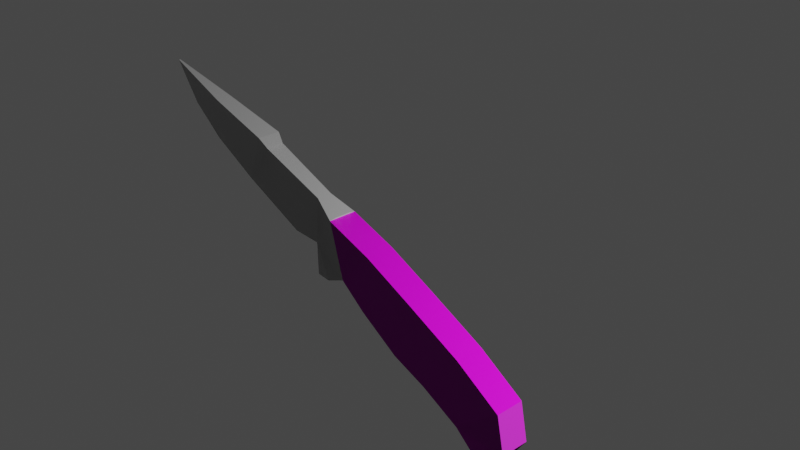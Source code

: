 # Source: untitled.blend  (saved by Blender 2.82.7; exported with 4.5.12 LTS)
import bpy
from mathutils import Matrix  # noqa: F401  (used for matrix-valued properties, if any)

bpy.ops.wm.read_factory_settings(use_empty=True)
scene = bpy.context.scene
scene.name = 'Scene'

# ---- collections
col_collection = bpy.data.collections.new('Collection'); scene.collection.children.link(col_collection)

# ---- images (referenced by path relative to the original .blend; pixels are not part of the script)
import os
ASSET_DIR = os.environ.get("B2B_ASSET_DIR", "")  # directory of the original .blend (textures are referenced by path, not embedded)
HERE = os.path.dirname(os.path.abspath(__file__))  # packed textures are extracted next to this script under _unpacked/

def load_image(name, relpath, width, height, colorspace="sRGB"):
    """Load a texture the original file referenced (path relative to the .blend, or extracted next to this script)."""
    p = next((c for c in (os.path.join(HERE, relpath), os.path.join(ASSET_DIR, relpath)) if relpath and os.path.exists(c)), "")
    if p:
        img = bpy.data.images.load(p, check_existing=True)
        img.name = name
    else:  # same state as the original file: an image datablock whose file is absent (Cycles renders it pink)
        img = bpy.data.images.new(name, width, height)
        img.source = "FILE"
        img.filepath = "//" + (relpath or name)
    img.colorspace_settings.name = colorspace
    return img
img_metal_galvanized_001_normal_jpg = load_image('Metal_Galvanized_001_normal.jpg', 'Metal_Galvanized_001_normal.jpg', 1024, 1024, 'sRGB')
img_kitchen_wood_diff_1k_png = load_image('kitchen_wood_diff_1k.png', 'kitchen_wood_diff_1k.png', 1024, 1024, 'sRGB')
img_kitchen_wood_nor_1k_png = load_image('kitchen_wood_nor_1k.png', 'kitchen_wood_nor_1k.png', 1024, 1024, 'sRGB')

# ---- materials (node trees are filled in below, after node groups)
mat_blade = bpy.data.materials.new('blade')
mat_blade.use_transparent_shadow = False
mat_handle = bpy.data.materials.new('handle')
mat_handle.use_transparent_shadow = False

# ---- material node trees
mat_blade.use_nodes = True; mat_blade.node_tree.nodes.clear()
_N = mat_blade.node_tree.nodes; _L = mat_blade.node_tree.links
n0 = _N.new('ShaderNodeOutputMaterial'); n0.name = 'Material Output'; n0.location = (893, 191)
n1 = _N.new('ShaderNodeBsdfAnisotropic'); n1.name = 'Glossy BSDF'; n1.location = (641, 153)
n1.distribution = 'GGX'
n1.inputs[0].default_value = (1.0, 1.0, 1.0, 1.0)
n1.inputs[1].default_value = 0.8642
n2 = _N.new('ShaderNodeTexImage'); n2.name = 'Image Texture'; n2.location = (101, -12)
n2.image = img_metal_galvanized_001_normal_jpg
n3 = _N.new('ShaderNodeNormal'); n3.name = 'Normal'; n3.location = (421, 20)
_L.new(n1.outputs[0], n0.inputs[0])
_L.new(n2.outputs[0], n3.inputs[0])
_L.new(n3.outputs[0], n1.inputs[4])
n0.is_active_output = True
mat_handle.use_nodes = True; mat_handle.node_tree.nodes.clear()
_N = mat_handle.node_tree.nodes; _L = mat_handle.node_tree.links
n0 = _N.new('ShaderNodeOutputMaterial'); n0.name = 'Material Output'; n0.location = (444, 300)
n1 = _N.new('ShaderNodeBsdfPrincipled'); n1.name = 'Principled BSDF'; n1.location = (154, 300)
n1.distribution = 'GGX'
n1.subsurface_method = 'BURLEY'
n1.inputs[3].default_value = 1.45
n1.inputs[27].default_value = (0.0, 0.0, 0.0, 1.0)
n1.inputs[28].default_value = 1.0
n2 = _N.new('ShaderNodeTexImage'); n2.name = 'Image Texture'; n2.location = (-297, 264)
n2.image = img_kitchen_wood_diff_1k_png
n3 = _N.new('ShaderNodeTexImage'); n3.name = 'Image Texture.001'; n3.location = (-386, -86)
n3.image = img_kitchen_wood_nor_1k_png
n4 = _N.new('ShaderNodeNormal'); n4.name = 'Normal'; n4.location = (-66, -110)
_L.new(n1.outputs[0], n0.inputs[0])
_L.new(n2.outputs[0], n1.inputs[0])
_L.new(n3.outputs[0], n4.inputs[0])
_L.new(n4.outputs[0], n1.inputs[5])
n0.is_active_output = True

# ---- world
world_world = bpy.data.worlds.new('World'); scene.world = world_world
world_world.use_nodes = True; world_world.node_tree.nodes.clear()
_N = world_world.node_tree.nodes; _L = world_world.node_tree.links
n0 = _N.new('ShaderNodeOutputWorld'); n0.name = 'World Output'; n0.location = (300, 300)
n1 = _N.new('ShaderNodeBackground'); n1.name = 'Background'; n1.location = (10, 300)
n1.inputs[0].default_value = (0.05088, 0.05088, 0.05088, 1.0)
_L.new(n1.outputs[0], n0.inputs[0])
n0.is_active_output = True
world_world.color = (0.05088, 0.05088, 0.05088)
world_world.use_sun_shadow = False
world_world.sun_shadow_jitter_overblur = 0.0

# ---- cameras
cam_camera = bpy.data.cameras.new('Camera')
cam_camera.clip_end = 100.0
cam_camera.ortho_scale = 7.314

# ---- lights
light_light = bpy.data.lights.new('Light', 'POINT')
light_light.transmission_factor = 0.0
light_light.energy = 1000.0
light_light.shadow_soft_size = 0.1
light_light.shadow_maximum_resolution = 0.006
light_light.use_absolute_resolution = True

# ---- meshes
me_plane_004 = bpy.data.meshes.new('Plane.004')
me_plane_004.from_pydata([(0.1596, -0.7303, 0.38), (0.6765, -0.7303, 0.1938), (1.22, -0.7303, -0.06461), (1.828, -0.7303, -0.3648), (2.318, -0.7303, -0.6803), (2.398, -0.7303, -1.072), (2.223, -0.6859, -1.319), (1.881, -0.6859, -1.019), (1.459, -0.6859, -0.7981), (1.087, -0.6859, -0.6499), (0.6537, -0.6859, -0.3724), (0.3382, -0.7156, -0.1748), (0.06081, -0.7682, -0.3078), (-0.05701, -0.7479, -0.2736), (-0.2166, -0.8678, -0.0342), (-0.5283, -0.8651, -0.0152), (-1.25, -0.8651, 0.3192), (-1.779, -0.8651, 0.6081), (-2.14, -0.8651, 0.9007), (-2.444, -0.8722, 1.296), (-1.657, -0.7965, 1.072), (-0.9311, -0.761, 0.8817), (-0.8399, -0.7871, 0.7943), (-0.09881, -0.8023, 0.5055), (0.1596, -0.8023, 0.3914), (0.1596, -1.035, 0.38), (0.6765, -1.035, 0.1938), (1.22, -1.035, -0.06461), (1.828, -1.035, -0.3648), (2.318, -1.035, -0.6803), (2.398, -1.035, -1.072), (2.223, -1.079, -1.319), (1.881, -1.079, -1.019), (1.459, -1.079, -0.7981), (1.087, -1.079, -0.6499), (0.6537, -1.079, -0.3724), (0.3382, -1.049, -0.1748), (0.06081, -0.9969, -0.3078), (-0.05701, -1.017, -0.2736), (-0.2166, -0.8973, -0.0342), (-0.5283, -0.9, -0.0152), (-1.25, -0.9, 0.3192), (-1.779, -0.9, 0.6081), (-2.14, -0.9, 0.9007), (-2.444, -0.8892, 1.296), (-1.657, -0.9699, 1.072), (-0.9311, -1.005, 0.8817), (-0.8399, -0.9786, 0.7943), (-0.09881, -0.9634, 0.5055), (0.1596, -0.9634, 0.3914), (2.21, -1.079, -1.31)], [(31, 50)], [(14, 11, 0), (36, 39, 25), (9, 33, 8), (24, 48, 23), (2, 26, 1), (17, 41, 16), (10, 34, 9), (0, 49, 24), (3, 27, 2), (18, 42, 17), (11, 35, 10), (4, 28, 3), (19, 43, 18), (12, 36, 11), (5, 29, 4), (20, 44, 19), (13, 37, 12), (6, 30, 5), (21, 45, 20), (14, 38, 13), (7, 31, 6), (22, 46, 21), (15, 39, 14), (8, 32, 7), (22, 48, 47), (1, 25, 0), (15, 41, 40), (2, 1, 10), (1, 0, 11), (0, 24, 23), (22, 21, 16), (21, 20, 16), (0, 23, 14), (23, 22, 15), (14, 23, 15), (3, 2, 8), (1, 11, 10), (8, 2, 9), (5, 4, 7), (4, 3, 7), (7, 6, 5), (10, 9, 2), (8, 7, 3), (20, 19, 18), (18, 17, 20), (17, 16, 20), (16, 15, 22), (14, 13, 12), (14, 12, 11), (25, 26, 36), (26, 27, 35), (36, 26, 35), (27, 28, 33), (28, 29, 32), (29, 30, 32), (30, 31, 32), (28, 32, 33), (48, 49, 25), (45, 46, 41), (46, 47, 41), (47, 48, 40), (48, 25, 39), (33, 34, 27), (34, 35, 27), (48, 39, 40), (41, 47, 40), (43, 44, 45), (41, 42, 45), (42, 43, 45), (37, 38, 39), (36, 37, 39), (9, 34, 33), (24, 49, 48), (2, 27, 26), (17, 42, 41), (10, 35, 34), (0, 25, 49), (3, 28, 27), (18, 43, 42), (11, 36, 35), (4, 29, 28), (19, 44, 43), (12, 37, 36), (5, 30, 29), (20, 45, 44), (13, 38, 37), (6, 31, 30), (21, 46, 45), (14, 39, 38), (7, 32, 31), (22, 47, 46), (15, 40, 39), (8, 33, 32), (22, 23, 48), (1, 26, 25), (15, 16, 41)])
me_plane_004.polygons.foreach_set('material_index', [0, 0, 1, 0, 1, 0, 1, 0, 1, 0, 1, 1, 0, 0, 1, 0, 0, 1, 0, 0, 1, 0, 0, 1, 0, 1, 0, 1, 1, 0, 0, 0, 0, 0, 0, 1, 1, 1, 1, 1, 1, 1, 1, 0, 0, 0, 0, 0, 0, 1, 1, 1, 1, 1, 1, 1, 1, 0, 0, 0, 0, 0, 1, 1, 0, 0, 0, 0, 0, 0, 0, 1, 0, 1, 0, 1, 0, 1, 0, 1, 1, 0, 0, 1, 0, 0, 1, 0, 0, 1, 0, 0, 1, 0, 1, 0])
_uv = me_plane_004.uv_layers.new(name='UVMap')
_uv.uv.foreach_set('vector', [0.0, 0.0, 0.0, 0.0, 0.0, 0.0, 0.0, 0.0, 0.0, 0.0, 0.0, 0.0, 0.4701, 0.5721, 0.4427, 0.6097, 0.4801, 0.5984, 0.0, 0.0, 0.0, 0.0, 0.0, 0.0, 0.4497, 0.4609, 0.411, 0.4973, 0.4466, 0.4985, 0.0, 0.0, 0.0, 0.0, 0.0, 0.0, 0.4598, 0.5482, 0.4341, 0.5828, 0.4701, 0.5721, 0.0, 0.0, 0.0, 0.0, 0.0, 0.0, 0.4538, 0.4118, 0.412, 0.4593, 0.4497, 0.4609, 0.0, 0.0, 0.0, 0.0, 0.0, 0.0, 0.4531, 0.5324, 0.4259, 0.5581, 0.4598, 0.5482, 0.4577, 0.3594, 0.4133, 0.4098, 0.4538, 0.4118, 0.0, 0.0, 0.0, 0.0, 0.0, 0.0, 0.0, 0.0, 0.0, 0.0, 0.0, 0.0, 0.459, 0.3171, 0.4148, 0.3569, 0.4577, 0.3594, 0.0, 0.0, 0.0, 0.0, 0.0, 0.0, 0.0, 0.0, 0.0, 0.0, 0.0, 0.0, 0.5039, 0.653, 0.4685, 0.6923, 0.5097, 0.6789, 0.0, 0.0, 0.0, 0.0, 0.0, 0.0, 0.0, 0.0, 0.0, 0.0, 0.0, 0.0, 0.4926, 0.6292, 0.4618, 0.6664, 0.5039, 0.653, 0.0, 0.0, 0.0, 0.0, 0.0, 0.0, 0.0, 0.0, 0.0, 0.0, 0.0, 0.0, 0.4801, 0.5984, 0.4531, 0.6415, 0.4926, 0.6292, 0.0, 0.0, 0.0, 0.0, 0.0, 0.0, 0.4466, 0.4985, 0.4103, 0.5245, 0.444, 0.5255, 0.0, 0.0, 0.0, 0.0, 0.0, 0.0, 0.6693, 0.4944, 0.6582, 0.5601, 0.6055, 0.5278, 0.6582, 0.5601, 0.6429, 0.6168, 0.6041, 0.5684, 0.0, 0.0, 0.0, 0.0, 0.0, 0.0, 0.0, 0.0, 0.0, 0.0, 0.0, 0.0, 0.0, 0.0, 0.0, 0.0, 0.0, 0.0, 0.0, 0.0, 0.0, 0.0, 0.0, 0.0, 0.0, 0.0, 0.0, 0.0, 0.0, 0.0, 0.0, 0.0, 0.0, 0.0, 0.0, 0.0, 0.6812, 0.4172, 0.6693, 0.4944, 0.6167, 0.4247, 0.6582, 0.5601, 0.6041, 0.5684, 0.6055, 0.5278, 0.6167, 0.4247, 0.6693, 0.4944, 0.607, 0.47, 0.6522, 0.3121, 0.6842, 0.3473, 0.6231, 0.3683, 0.6842, 0.3473, 0.6812, 0.4172, 0.6231, 0.3683, 0.6231, 0.3683, 0.6167, 0.3128, 0.6522, 0.3121, 0.6055, 0.5278, 0.607, 0.47, 0.6693, 0.4944, 0.6167, 0.4247, 0.6231, 0.3683, 0.6812, 0.4172, 0.0, 0.0, 0.0, 0.0, 0.0, 0.0, 0.0, 0.0, 0.0, 0.0, 0.0, 0.0, 0.0, 0.0, 0.0, 0.0, 0.0, 0.0, 0.0, 0.0, 0.0, 0.0, 0.0, 0.0, 0.0, 0.0, 0.0, 0.0, 0.0, 0.0, 0.0, 0.0, 0.0, 0.0, 0.0, 0.0, 0.6608, 0.631, 0.6711, 0.5694, 0.6147, 0.584, 0.6711, 0.5694, 0.6758, 0.4988, 0.6118, 0.541, 0.6147, 0.584, 0.6711, 0.5694, 0.6118, 0.541, 0.6758, 0.4988, 0.6802, 0.4155, 0.6126, 0.4304, 0.6802, 0.4155, 0.676, 0.3408, 0.6133, 0.3698, 0.676, 0.3408, 0.6382, 0.3067, 0.6133, 0.3698, 0.6382, 0.3067, 0.6004, 0.3113, 0.6133, 0.3698, 0.6802, 0.4155, 0.6133, 0.3698, 0.6126, 0.4304, 0.0, 0.0, 0.0, 0.0, 0.0, 0.0, 0.0, 0.0, 0.0, 0.0, 0.0, 0.0, 0.0, 0.0, 0.0, 0.0, 0.0, 0.0, 0.0, 0.0, 0.0, 0.0, 0.0, 0.0, 0.0, 0.0, 0.0, 0.0, 0.0, 0.0, 0.6126, 0.4304, 0.6071, 0.4796, 0.6758, 0.4988, 0.6071, 0.4796, 0.6118, 0.541, 0.6758, 0.4988, 0.0, 0.0, 0.0, 0.0, 0.0, 0.0, 0.0, 0.0, 0.0, 0.0, 0.0, 0.0, 0.0, 0.0, 0.0, 0.0, 0.0, 0.0, 0.0, 0.0, 0.0, 0.0, 0.0, 0.0, 0.0, 0.0, 0.0, 0.0, 0.0, 0.0, 0.0, 0.0, 0.0, 0.0, 0.0, 0.0, 0.0, 0.0, 0.0, 0.0, 0.0, 0.0, 0.4701, 0.5721, 0.4341, 0.5828, 0.4427, 0.6097, 0.0, 0.0, 0.0, 0.0, 0.0, 0.0, 0.4497, 0.4609, 0.412, 0.4593, 0.411, 0.4973, 0.0, 0.0, 0.0, 0.0, 0.0, 0.0, 0.4598, 0.5482, 0.4259, 0.5581, 0.4341, 0.5828, 0.0, 0.0, 0.0, 0.0, 0.0, 0.0, 0.4538, 0.4118, 0.4133, 0.4098, 0.412, 0.4593, 0.0, 0.0, 0.0, 0.0, 0.0, 0.0, 0.4531, 0.5324, 0.4204, 0.5417, 0.4259, 0.5581, 0.4577, 0.3594, 0.4148, 0.3569, 0.4133, 0.4098, 0.0, 0.0, 0.0, 0.0, 0.0, 0.0, 0.0, 0.0, 0.0, 0.0, 0.0, 0.0, 0.459, 0.3171, 0.4163, 0.3143, 0.4148, 0.3569, 0.0, 0.0, 0.0, 0.0, 0.0, 0.0, 0.0, 0.0, 0.0, 0.0, 0.0, 0.0, 0.5039, 0.653, 0.4618, 0.6664, 0.4685, 0.6923, 0.0, 0.0, 0.0, 0.0, 0.0, 0.0, 0.0, 0.0, 0.0, 0.0, 0.0, 0.0, 0.4926, 0.6292, 0.4531, 0.6415, 0.4618, 0.6664, 0.0, 0.0, 0.0, 0.0, 0.0, 0.0, 0.0, 0.0, 0.0, 0.0, 0.0, 0.0, 0.4801, 0.5984, 0.4427, 0.6097, 0.4531, 0.6415, 0.0, 0.0, 0.0, 0.0, 0.0, 0.0, 0.4466, 0.4985, 0.411, 0.4973, 0.4103, 0.5245, 0.0, 0.0, 0.0, 0.0, 0.0, 0.0])
_ca = me_plane_004.color_attributes.new('Col', 'BYTE_COLOR', 'CORNER')
_ca.data.foreach_set('color', [1.0, 1.0, 1.0, 1.0, 1.0, 1.0, 1.0, 1.0, 1.0, 1.0, 1.0, 1.0, 1.0, 1.0, 1.0, 1.0, 1.0, 1.0, 1.0, 1.0, 1.0, 1.0, 1.0, 1.0, 1.0, 1.0, 1.0, 1.0, 1.0, 1.0, 1.0, 1.0, 1.0, 1.0, 1.0, 1.0, 1.0, 1.0, 1.0, 1.0, 1.0, 1.0, 1.0, 1.0, 1.0, 1.0, 1.0, 1.0, 1.0, 1.0, 1.0, 1.0, 1.0, 1.0, 1.0, 1.0, 1.0, 1.0, 1.0, 1.0, 1.0, 1.0, 1.0, 1.0, 1.0, 1.0, 1.0, 1.0, 1.0, 1.0, 1.0, 1.0, 1.0, 1.0, 1.0, 1.0, 1.0, 1.0, 1.0, 1.0, 1.0, 1.0, 1.0, 1.0, 1.0, 1.0, 1.0, 1.0, 1.0, 1.0, 1.0, 1.0, 1.0, 1.0, 1.0, 1.0, 1.0, 1.0, 1.0, 1.0, 1.0, 1.0, 1.0, 1.0, 1.0, 1.0, 1.0, 1.0, 1.0, 1.0, 1.0, 1.0, 1.0, 1.0, 1.0, 1.0, 1.0, 1.0, 1.0, 1.0, 1.0, 1.0, 1.0, 1.0, 1.0, 1.0, 1.0, 1.0, 1.0, 1.0, 1.0, 1.0, 1.0, 1.0, 1.0, 1.0, 1.0, 1.0, 1.0, 1.0, 1.0, 1.0, 1.0, 1.0, 1.0, 1.0, 1.0, 1.0, 1.0, 1.0, 1.0, 1.0, 1.0, 1.0, 1.0, 1.0, 1.0, 1.0, 1.0, 1.0, 1.0, 1.0, 1.0, 1.0, 1.0, 1.0, 1.0, 1.0, 1.0, 1.0, 1.0, 1.0, 1.0, 1.0, 1.0, 1.0, 1.0, 1.0, 1.0, 1.0, 1.0, 1.0, 1.0, 1.0, 1.0, 1.0, 1.0, 1.0, 1.0, 1.0, 1.0, 1.0, 1.0, 1.0, 1.0, 1.0, 1.0, 1.0, 1.0, 1.0, 1.0, 1.0, 1.0, 1.0, 1.0, 1.0, 1.0, 1.0, 1.0, 1.0, 1.0, 1.0, 1.0, 1.0, 1.0, 1.0, 1.0, 1.0, 1.0, 1.0, 1.0, 1.0, 1.0, 1.0, 1.0, 1.0, 1.0, 1.0, 1.0, 1.0, 1.0, 1.0, 1.0, 1.0, 1.0, 1.0, 1.0, 1.0, 1.0, 1.0, 1.0, 1.0, 1.0, 1.0, 1.0, 1.0, 1.0, 1.0, 1.0, 1.0, 1.0, 1.0, 1.0, 1.0, 1.0, 1.0, 1.0, 1.0, 1.0, 1.0, 1.0, 1.0, 1.0, 1.0, 1.0, 1.0, 1.0, 1.0, 1.0, 1.0, 1.0, 1.0, 1.0, 1.0, 1.0, 1.0, 1.0, 1.0, 1.0, 1.0, 1.0, 1.0, 1.0, 1.0, 1.0, 1.0, 1.0, 1.0, 1.0, 1.0, 1.0, 1.0, 1.0, 1.0, 1.0, 1.0, 1.0, 1.0, 1.0, 1.0, 1.0, 1.0, 1.0, 1.0, 1.0, 1.0, 1.0, 1.0, 1.0, 1.0, 1.0, 1.0, 1.0, 1.0, 1.0, 1.0, 1.0, 1.0, 1.0, 1.0, 1.0, 1.0, 1.0, 1.0, 1.0, 1.0, 1.0, 1.0, 1.0, 1.0, 1.0, 1.0, 1.0, 1.0, 1.0, 1.0, 1.0, 1.0, 1.0, 1.0, 1.0, 1.0, 1.0, 1.0, 1.0, 1.0, 1.0, 1.0, 1.0, 1.0, 1.0, 1.0, 1.0, 1.0, 1.0, 1.0, 1.0, 1.0, 1.0, 1.0, 1.0, 1.0, 1.0, 1.0, 1.0, 1.0, 1.0, 1.0, 1.0, 1.0, 1.0, 1.0, 1.0, 1.0, 1.0, 1.0, 1.0, 1.0, 1.0, 1.0, 1.0, 1.0, 1.0, 1.0, 1.0, 1.0, 1.0, 1.0, 1.0, 1.0, 1.0, 1.0, 1.0, 1.0, 1.0, 1.0, 1.0, 1.0, 1.0, 1.0, 1.0, 1.0, 1.0, 1.0, 1.0, 1.0, 1.0, 1.0, 1.0, 1.0, 1.0, 1.0, 1.0, 1.0, 1.0, 1.0, 1.0, 1.0, 1.0, 1.0, 1.0, 1.0, 1.0, 1.0, 1.0, 1.0, 1.0, 1.0, 1.0, 1.0, 1.0, 1.0, 1.0, 1.0, 1.0, 1.0, 1.0, 1.0, 1.0, 1.0, 1.0, 1.0, 1.0, 1.0, 1.0, 1.0, 1.0, 1.0, 1.0, 1.0, 1.0, 1.0, 1.0, 1.0, 1.0, 1.0, 1.0, 1.0, 1.0, 1.0, 1.0, 1.0, 1.0, 1.0, 1.0, 1.0, 1.0, 1.0, 1.0, 1.0, 1.0, 1.0, 1.0, 1.0, 1.0, 1.0, 1.0, 1.0, 1.0, 1.0, 1.0, 1.0, 1.0, 1.0, 1.0, 1.0, 1.0, 1.0, 1.0, 1.0, 1.0, 1.0, 1.0, 1.0, 1.0, 1.0, 1.0, 1.0, 1.0, 1.0, 1.0, 1.0, 1.0, 1.0, 1.0, 1.0, 1.0, 1.0, 1.0, 1.0, 1.0, 1.0, 1.0, 1.0, 1.0, 1.0, 1.0, 1.0, 1.0, 1.0, 1.0, 1.0, 1.0, 1.0, 1.0, 1.0, 1.0, 1.0, 1.0, 1.0, 1.0, 1.0, 1.0, 1.0, 1.0, 1.0, 1.0, 1.0, 1.0, 1.0, 1.0, 1.0, 1.0, 1.0, 1.0, 1.0, 1.0, 1.0, 1.0, 1.0, 1.0, 1.0, 1.0, 1.0, 1.0, 1.0, 1.0, 1.0, 1.0, 1.0, 1.0, 1.0, 1.0, 1.0, 1.0, 1.0, 1.0, 1.0, 1.0, 1.0, 1.0, 1.0, 1.0, 1.0, 1.0, 1.0, 1.0, 1.0, 1.0, 1.0, 1.0, 1.0, 1.0, 1.0, 1.0, 1.0, 1.0, 1.0, 1.0, 1.0, 1.0, 1.0, 1.0, 1.0, 1.0, 1.0, 1.0, 1.0, 1.0, 1.0, 1.0, 1.0, 1.0, 1.0, 1.0, 1.0, 1.0, 1.0, 1.0, 1.0, 1.0, 1.0, 1.0, 1.0, 1.0, 1.0, 1.0, 1.0, 1.0, 1.0, 1.0, 1.0, 1.0, 1.0, 1.0, 1.0, 1.0, 1.0, 1.0, 1.0, 1.0, 1.0, 1.0, 1.0, 1.0, 1.0, 1.0, 1.0, 1.0, 1.0, 1.0, 1.0, 1.0, 1.0, 1.0, 1.0, 1.0, 1.0, 1.0, 1.0, 1.0, 1.0, 1.0, 1.0, 1.0, 1.0, 1.0, 1.0, 1.0, 1.0, 1.0, 1.0, 1.0, 1.0, 1.0, 1.0, 1.0, 1.0, 1.0, 1.0, 1.0, 1.0, 1.0, 1.0, 1.0, 1.0, 1.0, 1.0, 1.0, 1.0, 1.0, 1.0, 1.0, 1.0, 1.0, 1.0, 1.0, 1.0, 1.0, 1.0, 1.0, 1.0, 1.0, 1.0, 1.0, 1.0, 1.0, 1.0, 1.0, 1.0, 1.0, 1.0, 1.0, 1.0, 1.0, 1.0, 1.0, 1.0, 1.0, 1.0, 1.0, 1.0, 1.0, 1.0, 1.0, 1.0, 1.0, 1.0, 1.0, 1.0, 1.0, 1.0, 1.0, 1.0, 1.0, 1.0, 1.0, 1.0, 1.0, 1.0, 1.0, 1.0, 1.0, 1.0, 1.0, 1.0, 1.0, 1.0, 1.0, 1.0, 1.0, 1.0, 1.0, 1.0, 1.0, 1.0, 1.0, 1.0, 1.0, 1.0, 1.0, 1.0, 1.0, 1.0, 1.0, 1.0, 1.0, 1.0, 1.0, 1.0, 1.0, 1.0, 1.0, 1.0, 1.0, 1.0, 1.0, 1.0, 1.0, 1.0, 1.0, 1.0, 1.0, 1.0, 1.0, 1.0, 1.0, 1.0, 1.0, 1.0, 1.0, 1.0, 1.0, 1.0, 1.0, 1.0, 1.0, 1.0, 1.0, 1.0, 1.0, 1.0, 1.0, 1.0, 1.0, 1.0, 1.0, 1.0, 1.0, 1.0, 1.0, 1.0, 1.0, 1.0, 1.0, 1.0, 1.0, 1.0, 1.0, 1.0, 1.0, 1.0, 1.0, 1.0, 1.0, 1.0, 1.0, 1.0, 1.0, 1.0, 1.0, 1.0, 1.0, 1.0, 1.0, 1.0, 1.0, 1.0, 1.0, 1.0, 1.0, 1.0, 1.0, 1.0, 1.0, 1.0, 1.0, 1.0, 1.0, 1.0, 1.0, 1.0, 1.0, 1.0, 1.0, 1.0, 1.0, 1.0, 1.0, 1.0, 1.0, 1.0, 1.0, 1.0, 1.0, 1.0, 1.0, 1.0, 1.0, 1.0, 1.0, 1.0, 1.0, 1.0, 1.0, 1.0, 1.0, 1.0, 1.0, 1.0, 1.0, 1.0, 1.0, 1.0, 1.0, 1.0, 1.0, 1.0, 1.0, 1.0, 1.0, 1.0, 1.0, 1.0, 1.0, 1.0, 1.0, 1.0, 1.0, 1.0, 1.0, 1.0, 1.0, 1.0, 1.0, 1.0, 1.0, 1.0, 1.0, 1.0, 1.0, 1.0, 1.0, 1.0, 1.0, 1.0, 1.0, 1.0, 1.0, 1.0, 1.0, 1.0, 1.0, 1.0, 1.0, 1.0, 1.0, 1.0, 1.0, 1.0, 1.0, 1.0, 1.0, 1.0, 1.0, 1.0, 1.0, 1.0, 1.0, 1.0, 1.0, 1.0, 1.0, 1.0, 1.0, 1.0, 1.0, 1.0, 1.0, 1.0, 1.0, 1.0, 1.0, 1.0, 1.0, 1.0, 1.0, 1.0, 1.0, 1.0, 1.0, 1.0, 1.0, 1.0, 1.0, 1.0, 1.0, 1.0, 1.0, 1.0, 1.0, 1.0, 1.0, 1.0, 1.0, 1.0, 1.0, 1.0, 1.0, 1.0, 1.0, 1.0, 1.0, 1.0, 1.0, 1.0, 1.0, 1.0, 1.0, 1.0, 1.0, 1.0, 1.0, 1.0, 1.0, 1.0, 1.0, 1.0, 1.0, 1.0, 1.0, 1.0, 1.0, 1.0, 1.0, 1.0, 1.0, 1.0, 1.0, 1.0, 1.0, 1.0, 1.0, 1.0, 1.0, 1.0, 1.0, 1.0, 1.0, 1.0, 1.0, 1.0, 1.0, 1.0, 1.0, 1.0, 1.0, 1.0, 1.0, 1.0, 1.0, 1.0, 1.0, 1.0, 1.0, 1.0, 1.0, 1.0, 1.0, 1.0, 1.0, 1.0, 1.0, 1.0, 1.0, 1.0, 1.0, 1.0, 1.0, 1.0, 1.0, 1.0, 1.0, 1.0, 1.0, 1.0, 1.0, 1.0, 1.0, 1.0, 1.0, 1.0, 1.0, 1.0, 1.0, 1.0, 1.0, 1.0, 1.0, 1.0, 1.0, 1.0, 1.0, 1.0, 1.0, 1.0, 1.0, 1.0, 1.0, 1.0, 1.0, 1.0, 1.0, 1.0, 1.0, 1.0, 1.0, 1.0, 1.0, 1.0, 1.0, 1.0, 1.0, 1.0, 1.0, 1.0, 1.0, 1.0, 1.0, 1.0, 1.0, 1.0, 1.0, 1.0, 1.0, 1.0, 1.0, 1.0, 1.0, 1.0, 1.0, 1.0, 1.0, 1.0, 1.0, 1.0, 1.0, 1.0, 1.0, 1.0, 1.0, 1.0, 1.0, 1.0, 1.0, 1.0, 1.0, 1.0, 1.0, 1.0, 1.0, 1.0, 1.0, 1.0, 1.0, 1.0, 1.0, 1.0, 1.0, 1.0, 1.0, 1.0, 1.0, 1.0, 1.0, 1.0, 1.0, 1.0, 1.0, 1.0, 1.0, 1.0, 1.0, 1.0, 1.0, 1.0, 1.0, 1.0, 1.0, 1.0, 1.0, 1.0])
me_plane_004.materials.append(mat_blade)
me_plane_004.materials.append(mat_handle)
me_plane_004.use_remesh_fix_poles = True
me_plane_004.use_remesh_preserve_attributes = False
me_plane_004.use_mirror_vertex_groups = False
me_plane_004.update()

# ---- objects
ob_light = bpy.data.objects.new('Light', light_light)
ob_camera = bpy.data.objects.new('Camera', cam_camera)
ob_empty = bpy.data.objects.new('Empty', None)
ob_plane = bpy.data.objects.new('Plane', me_plane_004)

# ---- transforms, parenting, visibility, modifiers, constraints
ob_light.location = (4.303, 1.005, 3.057)
ob_light.rotation_euler = (0.6503, 0.05522, 1.866)
ob_light.lock_rotations_4d = False
ob_light.empty_display_type = 'ARROWS'
ob_light.color = (0.0, 0.0, 0.0, 0.0)
ob_light.lineart.crease_threshold = 0.0
ob_camera.location = (7.359, -6.926, 4.958)
ob_camera.rotation_euler = (1.109, 0.0, 0.8149)
ob_camera.lock_rotations_4d = False
ob_camera.empty_display_type = 'ARROWS'
ob_camera.color = (0.0, 0.0, 0.0, 0.0)
ob_camera.display_type = 'WIRE'
ob_camera.lineart.crease_threshold = 0.0
ob_empty.location = (0.0, 0.0, 0.0)
ob_empty.rotation_euler = (1.571, 0.0, 0.0)
ob_empty.empty_display_type = 'IMAGE'
ob_empty.empty_display_size = 5.0
ob_empty.lineart.crease_threshold = 0.0
ob_plane.location = (0.0, 0.0, 0.0)
ob_plane.lineart.crease_threshold = 0.0

# ---- collection membership
col_collection.objects.link(ob_light)
col_collection.objects.link(ob_camera)
col_collection.objects.link(ob_empty)
col_collection.objects.link(ob_plane)

# ---- scene / render settings (as saved in the file)
scene.camera = ob_camera
scene.frame_start = 1; scene.frame_end = 250; scene.frame_set(0)
scene.render.engine = 'BLENDER_EEVEE_NEXT'
scene.cycles.use_denoising = False
scene.cycles.samples = 128
scene.cycles.sampling_pattern = 'TABULATED_SOBOL'
scene.cycles.use_adaptive_sampling = False
scene.cycles.use_light_tree = False
scene.view_settings.view_transform = 'Filmic'
bpy.context.view_layer.update()
